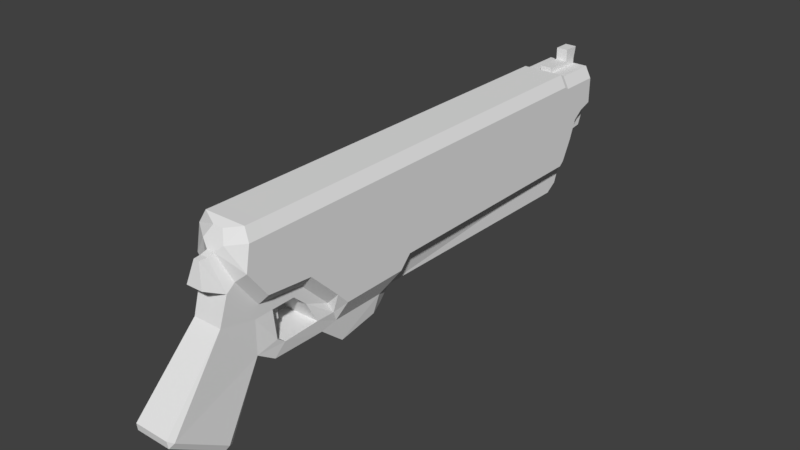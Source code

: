 # Source: Handgun.blend  (saved by Blender 2.78.0; exported with 4.5.12 LTS)
import bpy
from mathutils import Matrix  # noqa: F401  (used for matrix-valued properties, if any)

bpy.ops.wm.read_factory_settings(use_empty=True)
scene = bpy.context.scene
scene.name = 'Scene'

# ---- collections
col_collection_1 = bpy.data.collections.new('Collection 1'); scene.collection.children.link(col_collection_1)

# ---- materials (node trees are filled in below, after node groups)
mat_handgun = bpy.data.materials.new('Handgun')
mat_handgun.alpha_threshold = 0.0
mat_handgun.use_transparent_shadow = False
mat_handgun.roughness = 0.5
mat_handgun.line_color = (0.0, 0.0, 0.0, 1.0)

# ---- material node trees

# ---- world
world_world = bpy.data.worlds.new('World'); scene.world = world_world
world_world.color = (0.05088, 0.05088, 0.05088)
world_world.use_sun_shadow = False
world_world.sun_shadow_jitter_overblur = 0.0
world_world.cycles.sampling_method = 'MANUAL'

# ---- meshes
me_cube = bpy.data.meshes.new('Cube')
me_cube.from_pydata([(-0.02618, -0.1217, -0.09669), (0.02618, -0.1217, -0.09669), (-0.02256, -0.1628, -0.1119), (0.02256, -0.1628, -0.1119), (-0.04421, 0.06972, -0.08326), (-0.0343, 0.08879, -0.08326), (-0.0343, 0.08879, -0.6279), (-0.04421, 0.06972, -0.6279), (-0.04421, 0.06972, -0.234), (-0.0343, 0.08879, -0.234), (-0.04421, 0.06972, -0.03481), (-0.0343, 0.08879, -0.03481), (-0.04421, 0.06972, 0.0398), (-0.0343, 0.08879, 0.03966), (-0.04421, 0.06991, 0.0663), (-0.0343, 0.08896, 0.06286), (-0.008272, 0.08223, 0.07441), (-0.0343, 0.08403, -0.6361), (-0.04421, 0.06496, -0.6361), (-0.0343, 0.08403, -0.6534), (-0.04421, 0.06496, -0.6534), (-0.0343, 0.08403, -0.6651), (-0.04421, 0.06496, -0.6651), (-0.0343, 0.08403, -0.6822), (-0.04421, 0.06496, -0.6822), (-0.0343, 0.08403, -0.7046), (-0.01939, 0.06865, -0.7144), (0.04421, 0.06972, -0.6279), (0.0343, 0.08879, -0.6279), (0.0343, 0.08879, -0.08326), (0.04421, 0.06972, -0.08326), (0.04421, 0.06972, -0.234), (0.0343, 0.08879, -0.234), (0.0343, 0.08879, -0.03481), (0.04421, 0.06972, -0.03481), (0.0343, 0.08879, 0.03966), (0.04421, 0.06972, 0.0398), (0.0343, 0.08896, 0.06286), (0.04421, 0.06991, 0.0663), (0.01819, 0.06482, 0.08388), (0.008271, 0.08223, 0.07441), (0.04421, 0.06496, -0.6361), (0.0343, 0.08403, -0.6361), (0.04421, 0.06496, -0.6534), (0.0343, 0.08403, -0.6534), (0.04421, 0.06496, -0.6651), (0.0343, 0.08403, -0.6651), (0.04421, 0.06496, -0.6822), (0.0343, 0.08403, -0.6822), (0.04421, 0.06496, -0.7046), (0.0343, 0.08403, -0.7046), (-0.02472, -0.08879, -0.08326), (-0.04421, -0.06832, -0.08326), (-0.04421, -0.08879, -0.1023), (-0.0292, -0.1042, -0.08955), (-0.02472, -0.04034, -0.03481), (-0.04421, -0.01987, -0.03481), (-0.02472, -0.03316, 0.04056), (-0.04421, -0.01271, 0.04041), (-0.02472, 0.01456, 0.07631), (-0.04421, 0.0312, 0.0733), (-0.01819, 0.06482, 0.08388), (-0.005961, 0.05491, 0.08927), (0.04421, -0.06832, -0.08326), (0.02472, -0.08879, -0.08326), (0.0292, -0.1042, -0.08955), (0.04421, -0.08879, -0.1023), (0.04421, -0.01987, -0.03481), (0.02472, -0.04034, -0.03481), (0.04421, -0.01271, 0.04041), (0.02472, -0.03316, 0.04056), (0.04421, 0.0312, 0.0733), (0.02472, 0.01456, 0.07631), (0.005961, 0.05491, 0.08927), (-0.04421, -0.06884, -0.6279), (-0.02205, -0.08879, -0.6279), (-0.04421, -0.06884, -0.234), (-0.02205, -0.08879, -0.234), (-0.04421, -0.06192, -0.6361), (-0.02205, -0.08187, -0.6361), (-0.04421, -0.02817, -0.6534), (-0.02205, -0.04812, -0.6534), (-0.04421, 0.002984, -0.6651), (-0.02205, -0.01696, -0.6651), (-0.04421, 0.01545, -0.6822), (-0.02205, -0.004501, -0.6822), (-0.04421, 0.02271, -0.7046), (-0.02205, 0.002768, -0.7046), (-0.02205, 0.005884, -0.7144), (0.02205, -0.08879, -0.6279), (0.04421, -0.06884, -0.6279), (0.02205, -0.08879, -0.234), (0.04421, -0.06884, -0.234), (0.04421, -0.08879, -0.2149), (0.02205, -0.08187, -0.6361), (0.04421, -0.06192, -0.6361), (0.02205, -0.04812, -0.6534), (0.04421, -0.02817, -0.6534), (0.02205, -0.01696, -0.6651), (0.04421, 0.002984, -0.6651), (0.02205, -0.004501, -0.6822), (0.04421, 0.01545, -0.6822), (0.02205, 0.002768, -0.7046), (0.04421, 0.02271, -0.7046), (0.02205, 0.005884, -0.7144), (-0.02205, -0.1249, -0.6305), (-0.01492, -0.1243, -0.2208), (-0.02205, -0.1126, -0.6494), (-0.02205, -0.07254, -0.6641), (-0.02205, -0.04049, -0.6811), (-0.02205, -0.02802, -0.6983), (-0.02205, -0.02614, -0.7143), (-0.02205, -0.009565, -0.7215), (0.02205, -0.1249, -0.6305), (0.01492, -0.1243, -0.2208), (0.02205, -0.1126, -0.6494), (0.02205, -0.07254, -0.6641), (0.02205, -0.04049, -0.6811), (0.02205, -0.02802, -0.6983), (0.02205, -0.02614, -0.7143), (0.02205, -0.009565, -0.7215), (-0.04421, 0.06496, -0.7046), (0.01939, 0.06865, -0.7144), (-0.02618, -0.1217, -0.1875), (-0.02256, -0.151, -0.1788), (-0.015, -0.1471, -0.2008), (-0.04421, -0.08879, -0.2149), (0.02618, -0.1217, -0.1875), (0.015, -0.1471, -0.2008), (0.02256, -0.151, -0.1788), (-0.01451, 0.06326, -0.7251), (-0.02205, 0.006116, -0.7251), (0.02205, 0.006116, -0.7251), (0.01451, 0.06326, -0.7251), (-0.0117, 0.06025, -0.7345), (-0.02221, 0.006116, -0.7345), (0.02221, 0.006116, -0.7345), (0.0117, 0.06025, -0.7345), (-0.02618, -0.1265, -0.06873), (0.02618, -0.1265, -0.06873), (-0.02256, -0.1503, -0.09624), (0.02256, -0.1503, -0.09624), (-0.02472, -0.07107, -0.04232), (-0.0292, -0.1034, -0.0577), (-0.02472, -0.05118, -0.0207), (-0.02472, -0.0521, 0.04782), (-0.02472, 0.003721, 0.09042), (-0.005961, 0.05186, 0.09974), (0.02472, -0.07107, -0.04232), (0.0292, -0.1034, -0.0577), (0.02472, -0.05118, -0.0207), (0.02472, -0.0521, 0.04782), (0.02472, 0.003721, 0.09042), (0.005961, 0.05186, 0.09974), (-0.02618, -0.1247, 0.01925), (0.02618, -0.1247, 0.01925), (-0.0292, -0.1051, 0.002821), (0.0292, -0.1051, 0.002821), (-0.0292, -0.09518, 0.01629), (0.0292, -0.09518, 0.01629), (-0.02472, -0.05164, 0.01771), (0.02472, -0.05164, 0.01771), (-0.01345, 0.01624, 0.1187), (-0.004419, 0.0519, 0.1117), (0.01345, 0.01624, 0.1187), (0.004419, 0.0519, 0.1117), (-0.03348, -0.1518, 0.1965), (-0.02904, -0.1585, 0.2027), (-0.02833, -0.1468, 0.2044), (0.02346, -0.03941, 0.1037), (0.02489, -0.1057, 0.04828), (-0.03019, -0.2091, 0.1062), (-0.03073, -0.212, 0.1185), (-0.03504, -0.2041, 0.1141), (0.03504, -0.2041, 0.1141), (0.03073, -0.212, 0.1185), (0.03019, -0.2091, 0.1062), (-0.02504, -0.105, 0.04736), (-0.02346, -0.03941, 0.1037), (0.03348, -0.1518, 0.1965), (0.02833, -0.1468, 0.2044), (0.02904, -0.1585, 0.2027), (-0.009591, 0.08403, -0.6361), (-0.009591, 0.08403, -0.6534), (-0.009591, 0.08403, -0.6651), (-0.009591, 0.08403, -0.6822), (-0.009591, 0.08403, -0.7046), (0.00959, 0.08403, -0.6361), (0.00959, 0.08403, -0.6534), (0.00959, 0.08403, -0.6651), (0.00959, 0.08403, -0.6822), (0.00959, 0.08403, -0.7046), (-0.009591, 0.0928, -0.6361), (-0.009591, 0.0928, -0.6534), (-0.009591, 0.0928, -0.6651), (-0.009591, 0.0928, -0.6822), (-0.009591, 0.0928, -0.7046), (0.00959, 0.0928, -0.6361), (0.00959, 0.0928, -0.6534), (0.00959, 0.0928, -0.6651), (0.00959, 0.0928, -0.6822), (0.00959, 0.0928, -0.7046), (-0.009591, 0.1116, -0.6822), (-0.009591, 0.1116, -0.7089), (0.00959, 0.1116, -0.6822), (0.00959, 0.1116, -0.7089), (-0.007891, -0.05118, -0.007321), (0.007891, -0.05118, -0.007321), (-0.007891, -0.05164, 0.004338), (0.007891, -0.05164, 0.004338), (-0.007891, -0.06378, -0.00652), (0.007891, -0.06378, -0.00652), (-0.007891, -0.0649, 0.003536), (0.007891, -0.0649, 0.003536), (-0.007891, -0.0736, -0.006677), (0.007891, -0.0736, -0.006677), (-0.007891, -0.07471, 0.000266), (0.007891, -0.07471, 0.000266), (-0.007891, -0.08263, -0.007483), (0.007891, -0.08263, -0.007483), (-0.007891, -0.08375, -0.006094), (0.007891, -0.08375, -0.006094), (-0.02618, -0.1217, -0.09669), (-0.02256, -0.1628, -0.1119), (-0.0343, 0.08879, -0.08326), (-0.0343, 0.08879, -0.6279), (-0.0343, 0.08879, -0.234), (-0.0343, 0.08879, -0.03481), (-0.0343, 0.08879, 0.03966), (-0.0343, 0.08896, 0.06286), (-0.008272, 0.08223, 0.07441), (-0.0343, 0.08403, -0.6361), (-0.0343, 0.08403, -0.6534), (-0.0343, 0.08403, -0.6651), (-0.0343, 0.08403, -0.6822), (-0.0343, 0.08403, -0.7046), (-0.01939, 0.06865, -0.7144), (-0.02472, -0.08879, -0.08326), (-0.0292, -0.1042, -0.08955), (-0.02472, -0.04034, -0.03481), (-0.02472, -0.03316, 0.04056), (-0.02472, 0.01456, 0.07631), (-0.01819, 0.06482, 0.08388), (-0.005961, 0.05491, 0.08927), (-0.02205, -0.08879, -0.6279), (-0.02205, -0.08879, -0.234), (-0.02205, -0.08187, -0.6361), (-0.02205, -0.04812, -0.6534), (-0.02205, -0.01696, -0.6651), (-0.02205, -0.004501, -0.6822), (-0.02205, 0.002768, -0.7046), (-0.02205, 0.005884, -0.7144), (-0.02618, -0.1217, -0.1875), (-0.02256, -0.151, -0.1788), (-0.04421, -0.08879, -0.2149)], [], [(91, 92, 93), (9, 32, 28, 6), (41, 95, 97, 43), (74, 7, 18, 78), (5, 29, 32, 9), (27, 90, 95, 41), (6, 28, 42, 17), (0, 2, 140, 138), (67, 34, 36, 69), (57, 55, 144, 160, 145), (2, 124, 125, 128, 129, 3), (4, 52, 56, 10), (2, 3, 141, 140), (93, 66, 65, 1, 127), (76, 77, 126), (54, 0, 138, 143), (0, 123, 124, 2), (106, 114, 128, 125), (33, 11, 13, 35), (29, 5, 11, 33), (53, 52, 4, 8, 76, 126), (65, 64, 148, 149), (12, 58, 60, 14), (10, 56, 58, 12), (71, 38, 39), (51, 54, 143, 142), (85, 87, 111, 110), (16, 61, 62, 73, 39, 40), (35, 13, 15, 37), (104, 102, 119, 120), (37, 15, 16, 40), (14, 60, 61), (45, 99, 101, 47), (93, 92, 31, 30, 63, 66), (89, 91, 114, 113), (69, 36, 38, 71), (98, 96, 116, 117), (79, 81, 108, 107), (46, 48, 190, 189), (78, 18, 20, 80), (25, 23, 185, 186), (19, 17, 182, 183), (80, 20, 22, 82), (47, 101, 103, 49), (26, 121, 25), (82, 22, 24, 84), (88, 26, 130, 131), (83, 85, 110, 109), (25, 50, 122, 26), (17, 42, 187, 182), (84, 24, 121, 86), (86, 88, 87), (9, 6, 7, 8), (5, 9, 8, 4), (4, 10, 11, 5), (10, 12, 13, 11), (12, 14, 15, 13), (14, 61, 16, 15), (18, 7, 6, 17), (20, 18, 17, 19), (19, 21, 22, 20), (24, 22, 21, 23), (121, 24, 23, 25), (43, 97, 99, 45), (32, 29, 30, 31), (28, 32, 31, 27), (34, 30, 29, 33), (33, 35, 36, 34), (38, 36, 35, 37), (39, 38, 37, 40), (27, 41, 42, 28), (41, 43, 44, 42), (46, 44, 43, 45), (48, 46, 45, 47), (47, 49, 50, 48), (90, 27, 31, 92), (51, 52, 53, 54), (56, 52, 51, 55), (58, 56, 55, 57), (60, 58, 57, 59), (59, 62, 61, 60), (63, 30, 34, 67), (63, 64, 65, 66), (68, 64, 63, 67), (70, 68, 67, 69), (69, 71, 72, 70), (73, 72, 71, 39), (76, 74, 75, 77), (74, 78, 79, 75), (81, 79, 78, 80), (83, 81, 80, 82), (82, 84, 85, 83), (87, 85, 84, 86), (76, 8, 7, 74), (90, 92, 91, 89), (95, 90, 89, 94), (94, 96, 97, 95), (96, 98, 99, 97), (98, 100, 101, 99), (100, 102, 103, 101), (26, 122, 133, 130), (115, 107, 108, 116), (116, 108, 109, 117), (113, 105, 107, 115), (118, 110, 111, 119), (117, 109, 110, 118), (119, 111, 112, 120), (106, 105, 113, 114), (77, 75, 105, 106), (100, 98, 117, 118), (81, 83, 109, 108), (94, 89, 113, 115), (96, 94, 115, 116), (91, 114, 106, 77), (75, 79, 107, 105), (87, 88, 112, 111), (102, 100, 118, 119), (26, 88, 86, 121), (102, 104, 103), (104, 122, 49, 103), (122, 50, 49), (106, 125, 124, 123), (123, 126, 77, 106), (54, 53, 126, 123, 0), (127, 129, 128, 114), (93, 127, 114, 91), (127, 1, 3, 129), (133, 132, 136, 137), (131, 130, 134, 135), (104, 120, 132), (112, 88, 131), (120, 112, 131, 132), (122, 104, 132, 133), (135, 134, 137, 136), (135, 136, 132, 131), (130, 133, 137, 134), (142, 148, 150, 144), (144, 150, 161, 151, 145, 160), (139, 138, 140, 141), (149, 148, 142, 143, 138, 139), (147, 146, 162, 163), (3, 1, 139, 141), (70, 72, 152, 151), (64, 68, 150, 148), (72, 73, 153, 152), (59, 57, 145, 146), (62, 59, 146, 147), (55, 51, 142, 144), (1, 65, 149, 139), (68, 70, 151, 161, 150), (73, 62, 147, 153), (143, 156, 157, 149), (139, 149, 157, 155), (139, 155, 154, 138), (138, 154, 156, 143), (156, 158, 159, 157), (157, 159, 170, 155), (177, 170, 176, 171), (146, 145, 177, 178), (151, 161, 160, 145), (159, 161, 151, 170), (158, 160, 161, 159), (154, 177, 158, 156), (162, 164, 165, 163), (153, 147, 163, 165), (152, 153, 165, 164), (146, 152, 164, 162), (172, 175, 181, 167), (155, 170, 177, 154), (177, 145, 160, 158), (170, 169, 179, 174), (169, 178, 168, 180), (152, 146, 178, 169), (151, 152, 169, 170), (166, 167, 168), (171, 172, 173), (174, 175, 176), (179, 180, 181), (179, 169, 180), (178, 166, 168), (180, 168, 167, 181), (181, 175, 174, 179), (175, 172, 171, 176), (172, 167, 166, 173), (170, 174, 176), (177, 171, 173), (178, 177, 173, 166), (182, 187, 197, 192), (184, 183, 193, 194), (187, 188, 198, 197), (190, 191, 201, 200), (44, 46, 189, 188), (21, 19, 183, 184), (48, 50, 191, 190), (42, 44, 188, 187), (23, 21, 184, 185), (50, 25, 186, 191), (192, 197, 198, 193), (194, 199, 200, 195), (193, 198, 199, 194), (196, 195, 202, 203), (188, 189, 199, 198), (191, 186, 196, 201), (185, 184, 194, 195), (189, 190, 200, 199), (186, 185, 195, 196), (183, 182, 192, 193), (202, 204, 205, 203), (201, 196, 203, 205), (195, 200, 204, 202), (200, 201, 205, 204), (161, 160, 208, 209), (150, 207, 206, 144), (144, 206, 208, 160), (150, 161, 209, 207), (207, 209, 213, 211), (206, 207, 211, 210), (208, 206, 210, 212), (209, 208, 212, 213), (210, 211, 215, 214), (212, 210, 214, 216), (213, 212, 216, 217), (211, 213, 217, 215), (216, 214, 218, 220), (217, 216, 220, 221), (215, 217, 221, 219), (214, 215, 219, 218), (2, 124, 253, 223), (57, 59, 241, 240), (19, 17, 231, 232), (5, 11, 227, 224), (79, 81, 247, 246), (59, 62, 243, 241), (19, 21, 233, 232), (51, 54, 238, 237), (61, 62, 243, 242), (0, 2, 223, 222), (11, 13, 228, 227), (83, 81, 247, 248), (54, 0, 222, 238), (6, 9, 226, 225), (21, 23, 234, 233), (13, 15, 229, 228), (25, 23, 234, 235), (15, 16, 230, 229), (51, 55, 239, 237), (88, 26, 236, 251), (83, 85, 249, 248), (16, 61, 242, 230), (25, 26, 236, 235), (75, 77, 245, 244), (123, 124, 253, 252), (85, 87, 250, 249), (9, 5, 224, 226), (123, 126, 254, 252), (57, 55, 239, 240), (17, 6, 225, 231), (77, 126, 254, 245), (88, 87, 250, 251), (79, 75, 244, 246)])
_uv = me_cube.uv_layers.new(name='UVMap')
_uv.uv.foreach_set('vector', [0.4278, 0.846, 0.4416, 0.8742, 0.4199, 0.8742, 0.5566, 0.2797, 0.6443, 0.2797, 0.6443, 0.5757, 0.5566, 0.5757, 0.1425, 0.6773, 0.2447, 0.6565, 0.2202, 0.6749, 0.1452, 0.6902, 0.5133, 0.09751, 0.4017, 0.07479, 0.4068, 0.06944, 0.509, 0.09024, 0.5566, 0.1665, 0.6443, 0.1665, 0.6443, 0.2797, 0.5566, 0.2797, 0.1374, 0.6719, 0.249, 0.6492, 0.2447, 0.6565, 0.1425, 0.6773, 0.5566, 0.5757, 0.6443, 0.5757, 0.6443, 0.5813, 0.5566, 0.5813, 0.4738, 0.5022, 0.5092, 0.4976, 0.4967, 0.5072, 0.4733, 0.5239, 0.1181, 0.215, 0.04593, 0.2297, 0.03442, 0.174, 0.1007, 0.16, 0.3813, 0.59, 0.3987, 0.535, 0.4053, 0.5473, 0.3997, 0.576, 0.3955, 0.5986, 0.5099, 0.9618, 0.4741, 0.9619, 0.4623, 0.9523, 0.4623, 0.9142, 0.4741, 0.9046, 0.5099, 0.9046, 0.3177, 0.4809, 0.4288, 0.5036, 0.3824, 0.5318, 0.3102, 0.5171, 0.2253, 0.9115, 0.1676, 0.9115, 0.1676, 0.8958, 0.2253, 0.8958, 0.2013, 0.338, 0.1839, 0.254, 0.1943, 0.242, 0.2095, 0.2445, 0.2235, 0.3123, 0.4416, 0.7619, 0.4278, 0.7901, 0.4199, 0.7619, 0.4586, 0.5047, 0.4738, 0.5022, 0.4733, 0.5239, 0.453, 0.5283, 0.4738, 0.5022, 0.4878, 0.4345, 0.51, 0.4458, 0.5092, 0.4976, 0.3977, 0.7991, 0.3977, 0.837, 0.3737, 0.8371, 0.3737, 0.799, 0.6443, 0.1301, 0.5566, 0.1301, 0.5566, 0.07416, 0.6443, 0.07416, 0.6443, 0.1665, 0.5566, 0.1665, 0.5566, 0.1301, 0.6443, 0.1301, 0.4483, 0.4928, 0.4288, 0.5036, 0.3177, 0.4809, 0.341, 0.3686, 0.4525, 0.3913, 0.4656, 0.4087, 0.1943, 0.242, 0.1809, 0.2399, 0.1603, 0.2123, 0.1887, 0.2184, 0.2987, 0.5727, 0.365, 0.5867, 0.3246, 0.604, 0.2945, 0.5924, 0.3102, 0.5171, 0.3824, 0.5318, 0.365, 0.5867, 0.2987, 0.5727, 0.8496, 0.2664, 0.8471, 0.2477, 0.8792, 0.237, 0.4452, 0.5068, 0.4586, 0.5047, 0.453, 0.5283, 0.4246, 0.5345, 0.7679, 0.379, 0.7678, 0.397, 0.7429, 0.3961, 0.7455, 0.3841, 0.5899, 0.04719, 0.5772, 0.03779, 0.5929, 0.03244, 0.6081, 0.03244, 0.6237, 0.03779, 0.6111, 0.04719, 0.6443, 0.07416, 0.5566, 0.07416, 0.5566, 0.05675, 0.6443, 0.05675, 0.7677, 0.4936, 0.7678, 0.5015, 0.7429, 0.5023, 0.754, 0.4927, 0.6443, 0.05675, 0.5566, 0.05675, 0.5899, 0.04719, 0.6111, 0.04719, 0.8471, 0.1958, 0.8496, 0.1771, 0.8792, 0.2066, 0.147, 0.6989, 0.1969, 0.6888, 0.1895, 0.7036, 0.1496, 0.7117, 0.2013, 0.338, 0.1882, 0.3555, 0.07666, 0.3782, 0.05341, 0.2658, 0.1645, 0.2431, 0.1839, 0.254, 0.7163, 0.5813, 0.8164, 0.8643, 0.7922, 0.8832, 0.6877, 0.5892, 0.1007, 0.16, 0.03442, 0.174, 0.03018, 0.1543, 0.06026, 0.1427, 0.7625, 0.5352, 0.7414, 0.552, 0.7197, 0.5509, 0.7402, 0.53, 0.7196, 0.3249, 0.7414, 0.3465, 0.7197, 0.3475, 0.6924, 0.3262, 0.6443, 0.6031, 0.6443, 0.6159, 0.6127, 0.6159, 0.6127, 0.6031, 0.509, 0.09024, 0.4068, 0.06944, 0.4095, 0.05653, 0.4845, 0.0718, 0.5566, 0.6327, 0.5566, 0.6159, 0.5882, 0.6159, 0.5882, 0.6327, 0.5566, 0.5943, 0.5566, 0.5813, 0.5882, 0.5813, 0.5882, 0.5943, 0.4845, 0.0718, 0.4095, 0.05653, 0.4113, 0.04782, 0.4612, 0.05798, 0.1496, 0.7117, 0.1895, 0.7036, 0.1871, 0.7214, 0.1531, 0.7283, 0.09667, 0.9056, 0.1284, 0.899, 0.1157, 0.9121, 0.4612, 0.05798, 0.4113, 0.04782, 0.414, 0.03504, 0.4538, 0.04316, 0.7677, 0.4049, 0.8164, 0.4219, 0.8095, 0.4281, 0.7652, 0.4126, 0.7625, 0.3633, 0.7679, 0.379, 0.7455, 0.3841, 0.7402, 0.3684, 0.1157, 0.9121, 0.028, 0.9121, 0.04708, 0.9056, 0.09667, 0.9056, 0.5566, 0.5813, 0.6443, 0.5813, 0.6127, 0.5813, 0.5882, 0.5813, 0.4538, 0.04316, 0.414, 0.03504, 0.4174, 0.01839, 0.4514, 0.02532, 0.1284, 0.87, 0.1001, 0.8625, 0.1001, 0.8563, 0.3256, 0.3654, 0.3863, 0.0716, 0.4017, 0.07479, 0.341, 0.3686, 0.3023, 0.4778, 0.3256, 0.3654, 0.341, 0.3686, 0.3177, 0.4809, 0.3177, 0.4809, 0.3102, 0.5171, 0.2948, 0.5139, 0.3023, 0.4778, 0.3102, 0.5171, 0.2987, 0.5727, 0.2833, 0.5694, 0.2948, 0.5139, 0.2987, 0.5727, 0.2945, 0.5924, 0.2796, 0.5867, 0.2833, 0.5694, 0.5439, 0.05166, 0.5772, 0.03779, 0.5899, 0.04719, 0.5566, 0.05675, 0.4068, 0.06944, 0.4017, 0.07479, 0.3863, 0.0716, 0.3914, 0.06625, 0.4095, 0.05653, 0.4068, 0.06944, 0.3914, 0.06625, 0.3941, 0.05335, 0.3941, 0.05335, 0.3959, 0.04463, 0.4113, 0.04782, 0.4095, 0.05653, 0.414, 0.03504, 0.4113, 0.04782, 0.3959, 0.04463, 0.3985, 0.03186, 0.4174, 0.01839, 0.414, 0.03504, 0.3985, 0.03186, 0.402, 0.01521, 0.1452, 0.6902, 0.2202, 0.6749, 0.1969, 0.6888, 0.147, 0.6989, 0.06125, 0.3814, 0.038, 0.269, 0.05341, 0.2658, 0.07666, 0.3782, 0.122, 0.6751, 0.06125, 0.3814, 0.07666, 0.3782, 0.1374, 0.6719, 0.04593, 0.2297, 0.05341, 0.2658, 0.038, 0.269, 0.03053, 0.2328, 0.03053, 0.2328, 0.01904, 0.1773, 0.03442, 0.174, 0.04593, 0.2297, 0.03018, 0.1543, 0.03442, 0.174, 0.01904, 0.1773, 0.01532, 0.16, 0.6237, 0.03779, 0.657, 0.05166, 0.6443, 0.05675, 0.6111, 0.04719, 0.1374, 0.6719, 0.1425, 0.6773, 0.1271, 0.6805, 0.122, 0.6751, 0.1425, 0.6773, 0.1452, 0.6902, 0.1298, 0.6934, 0.1271, 0.6805, 0.1316, 0.7021, 0.1298, 0.6934, 0.1452, 0.6902, 0.147, 0.6989, 0.1342, 0.7149, 0.1316, 0.7021, 0.147, 0.6989, 0.1496, 0.7117, 0.1496, 0.7117, 0.1531, 0.7283, 0.1377, 0.7315, 0.1342, 0.7149, 0.249, 0.6492, 0.1374, 0.6719, 0.07666, 0.3782, 0.1882, 0.3555, 0.8951, 0.02855, 0.8687, 0.03707, 0.8717, 0.01521, 0.8911, 0.01556, 0.8614, 0.09062, 0.8687, 0.03707, 0.8951, 0.02855, 0.8878, 0.0821, 0.8555, 0.1344, 0.8614, 0.09062, 0.8878, 0.0821, 0.8818, 0.1259, 0.8496, 0.1771, 0.8555, 0.1344, 0.8818, 0.1259, 0.8754, 0.1724, 0.8754, 0.1724, 0.8951, 0.2058, 0.8792, 0.2066, 0.8496, 0.1771, 0.1645, 0.2431, 0.05341, 0.2658, 0.04593, 0.2297, 0.1181, 0.215, 0.8687, 0.4065, 0.8951, 0.415, 0.891, 0.428, 0.8717, 0.4283, 0.8877, 0.3615, 0.8951, 0.415, 0.8687, 0.4065, 0.8614, 0.3529, 0.8817, 0.3176, 0.8877, 0.3615, 0.8614, 0.3529, 0.8554, 0.3092, 0.8554, 0.3092, 0.8496, 0.2664, 0.8754, 0.2712, 0.8817, 0.3176, 0.8951, 0.2378, 0.8754, 0.2712, 0.8496, 0.2664, 0.8792, 0.237, 0.8754, 0.4588, 0.8754, 0.668, 0.8471, 0.6797, 0.8471, 0.4704, 0.1284, 0.7756, 0.1284, 0.7838, 0.1001, 0.7701, 0.1001, 0.7619, 0.1001, 0.8004, 0.1001, 0.7701, 0.1284, 0.7838, 0.1284, 0.8141, 0.1001, 0.8266, 0.1001, 0.8004, 0.1284, 0.8141, 0.1284, 0.8403, 0.1284, 0.8403, 0.1284, 0.8559, 0.1001, 0.8421, 0.1001, 0.8266, 0.1001, 0.8563, 0.1001, 0.8421, 0.1284, 0.8559, 0.1284, 0.87, 0.4525, 0.3913, 0.341, 0.3686, 0.4017, 0.07479, 0.5133, 0.09751, 0.9061, 0.668, 0.9061, 0.4588, 0.9344, 0.4704, 0.9344, 0.6797, 0.01533, 0.7838, 0.01533, 0.7756, 0.04368, 0.7619, 0.04368, 0.7701, 0.04368, 0.7701, 0.04367, 0.8004, 0.01532, 0.8141, 0.01533, 0.7838, 0.04367, 0.8004, 0.04367, 0.8266, 0.01532, 0.8403, 0.01532, 0.8141, 0.04367, 0.8266, 0.04367, 0.8421, 0.01532, 0.8559, 0.01532, 0.8403, 0.04367, 0.8421, 0.04368, 0.8563, 0.01533, 0.87, 0.01532, 0.8559, 0.645, 0.8421, 0.645, 0.8913, 0.6376, 0.8851, 0.6376, 0.8483, 0.9061, 0.7264, 0.9625, 0.7264, 0.9625, 0.7599, 0.9061, 0.7599, 0.9061, 0.7599, 0.9625, 0.7599, 0.9625, 0.7889, 0.9061, 0.7889, 0.9061, 0.7101, 0.9625, 0.7101, 0.9625, 0.7264, 0.9061, 0.7264, 0.9061, 0.8045, 0.9625, 0.8045, 0.9625, 0.8124, 0.9061, 0.8124, 0.9061, 0.7889, 0.9625, 0.7889, 0.9625, 0.8045, 0.9061, 0.8045, 0.9061, 0.8124, 0.9625, 0.8124, 0.9625, 0.8267, 0.9061, 0.8267, 0.5911, 0.6631, 0.6003, 0.8811, 0.5439, 0.8811, 0.5529, 0.6631, 0.8164, 0.03418, 0.7163, 0.3171, 0.6877, 0.3092, 0.7922, 0.01521, 0.7679, 0.5195, 0.7625, 0.5352, 0.7402, 0.53, 0.7455, 0.5143, 0.7414, 0.3465, 0.7625, 0.3633, 0.7402, 0.3684, 0.7197, 0.3475, 0.7196, 0.5735, 0.7163, 0.5813, 0.6877, 0.5892, 0.6924, 0.5722, 0.7414, 0.552, 0.7196, 0.5735, 0.6924, 0.5722, 0.7197, 0.5509, 0.4278, 0.846, 0.3977, 0.837, 0.3977, 0.7991, 0.4278, 0.7901, 0.7163, 0.3171, 0.7196, 0.3249, 0.6924, 0.3262, 0.6877, 0.3092, 0.7678, 0.397, 0.7677, 0.4049, 0.754, 0.4058, 0.7429, 0.3961, 0.7678, 0.5015, 0.7679, 0.5195, 0.7455, 0.5143, 0.7429, 0.5023, 0.09667, 0.9056, 0.1001, 0.8625, 0.1284, 0.87, 0.1284, 0.899, 0.04368, 0.8563, 0.04368, 0.8625, 0.01533, 0.87, 0.04368, 0.8625, 0.04708, 0.9056, 0.01532, 0.899, 0.01533, 0.87, 0.04708, 0.9056, 0.028, 0.9121, 0.01532, 0.899, 0.495, 0.41, 0.5103, 0.4287, 0.51, 0.4458, 0.4878, 0.4345, 0.3858, 0.7848, 0.4199, 0.7619, 0.4278, 0.7901, 0.3977, 0.7991, 0.4586, 0.5047, 0.4483, 0.4928, 0.4656, 0.4087, 0.4878, 0.4345, 0.4738, 0.5022, 0.2235, 0.3123, 0.2457, 0.301, 0.246, 0.3181, 0.2307, 0.3367, 0.4199, 0.8742, 0.3858, 0.8513, 0.3977, 0.837, 0.4278, 0.846, 0.2235, 0.3123, 0.2095, 0.2445, 0.2449, 0.2491, 0.2457, 0.301, 0.8095, 0.4703, 0.7652, 0.4858, 0.7628, 0.4791, 0.8048, 0.4644, 0.7652, 0.4126, 0.8095, 0.4281, 0.8048, 0.434, 0.7628, 0.4193, 0.7677, 0.4936, 0.754, 0.4927, 0.7652, 0.4858, 0.754, 0.4058, 0.7677, 0.4049, 0.7652, 0.4126, 0.9061, 0.8267, 0.9625, 0.8267, 0.9625, 0.839, 0.9061, 0.839, 0.8164, 0.4766, 0.7677, 0.4936, 0.7652, 0.4858, 0.8095, 0.4703, 0.9632, 0.3979, 0.9257, 0.3846, 0.9257, 0.3549, 0.9632, 0.3415, 0.852, 0.861, 0.852, 0.9174, 0.8471, 0.9172, 0.8471, 0.8612, 0.6376, 0.8483, 0.6376, 0.8851, 0.631, 0.8816, 0.631, 0.8519, 0.228, 0.8209, 0.1648, 0.8209, 0.1648, 0.7978, 0.228, 0.7978, 0.228, 0.7978, 0.1648, 0.7978, 0.1648, 0.7777, 0.1648, 0.7619, 0.228, 0.7619, 0.228, 0.7777, 0.1629, 0.8673, 0.2299, 0.8673, 0.2253, 0.8958, 0.1676, 0.8958, 0.1591, 0.8479, 0.1648, 0.8209, 0.228, 0.8209, 0.2338, 0.8479, 0.2299, 0.8673, 0.1629, 0.8673, 0.3037, 0.6201, 0.3439, 0.6212, 0.3295, 0.6401, 0.3018, 0.629, 0.2449, 0.2491, 0.2095, 0.2445, 0.209, 0.2229, 0.2324, 0.2395, 0.117, 0.1567, 0.07309, 0.1378, 0.07964, 0.1255, 0.1312, 0.1482, 0.1809, 0.2399, 0.1344, 0.2117, 0.141, 0.1994, 0.1603, 0.2123, 0.07309, 0.1378, 0.03852, 0.1349, 0.03936, 0.1266, 0.07964, 0.1255, 0.3374, 0.6089, 0.3813, 0.59, 0.3955, 0.5986, 0.3439, 0.6212, 0.3028, 0.6118, 0.3374, 0.6089, 0.3439, 0.6212, 0.3037, 0.6201, 0.3987, 0.535, 0.4452, 0.5068, 0.4246, 0.5345, 0.4053, 0.5473, 0.2095, 0.2445, 0.1943, 0.242, 0.1887, 0.2184, 0.209, 0.2229, 0.1344, 0.2117, 0.117, 0.1567, 0.1312, 0.1482, 0.1354, 0.1707, 0.141, 0.1994, 0.6081, 0.03244, 0.5929, 0.03244, 0.5929, 0.02416, 0.6081, 0.02416, 0.9257, 0.237, 0.9718, 0.237, 0.9718, 0.3111, 0.9257, 0.3111, 0.209, 0.2229, 0.1887, 0.2184, 0.1808, 0.173, 0.194, 0.1575, 0.1629, 0.8673, 0.1629, 0.8195, 0.2299, 0.8195, 0.2299, 0.8673, 0.4733, 0.5239, 0.4584, 0.5892, 0.4451, 0.5737, 0.453, 0.5283, 0.9718, 0.237, 0.9806, 0.237, 0.9806, 0.3111, 0.9718, 0.3111, 0.1808, 0.173, 0.1707, 0.1646, 0.1742, 0.139, 0.194, 0.1575, 0.2717, 0.7619, 0.3356, 0.7628, 0.3423, 0.8576, 0.2651, 0.8576, 0.3439, 0.6212, 0.3955, 0.5986, 0.4381, 0.6069, 0.3766, 0.6381, 0.631, 0.6631, 0.6538, 0.6631, 0.6538, 0.7259, 0.631, 0.7259, 0.1707, 0.1646, 0.1354, 0.1707, 0.1312, 0.1482, 0.1742, 0.139, 0.5018, 0.8361, 0.4722, 0.8304, 0.4722, 0.7676, 0.5018, 0.7619, 0.4584, 0.5892, 0.4381, 0.6069, 0.435, 0.5821, 0.4451, 0.5737, 0.3909, 0.9189, 0.3909, 0.953, 0.3737, 0.9416, 0.3737, 0.9303, 0.6081, 0.02416, 0.5929, 0.02416, 0.5948, 0.01521, 0.6061, 0.01521, 0.07964, 0.1255, 0.03936, 0.1266, 0.03748, 0.1177, 0.06515, 0.1066, 0.4134, 0.9046, 0.4134, 0.9673, 0.3909, 0.953, 0.3909, 0.9189, 0.9061, 0.8694, 0.9847, 0.8694, 0.9825, 0.9453, 0.9082, 0.9453, 0.1629, 0.8195, 0.1645, 0.793, 0.2284, 0.7931, 0.2299, 0.8195, 0.4381, 0.6069, 0.3955, 0.5986, 0.3997, 0.576, 0.435, 0.5821, 0.1742, 0.139, 0.1123, 0.1086, 0.1885, 0.02093, 0.2433, 0.07373, 0.2707, 0.895, 0.3307, 0.895, 0.3369, 0.9848, 0.2644, 0.9848, 0.4134, 0.9673, 0.4134, 0.9046, 0.4317, 0.9062, 0.4317, 0.9657, 0.1312, 0.1482, 0.07964, 0.1255, 0.1123, 0.1086, 0.1742, 0.139, 0.4528, 0.7258, 0.4572, 0.7315, 0.4475, 0.7308, 0.5129, 0.6679, 0.5133, 0.6775, 0.5076, 0.673, 0.2433, 0.07373, 0.249, 0.06922, 0.2486, 0.07884, 0.1885, 0.02093, 0.1832, 0.01588, 0.1929, 0.01521, 0.1885, 0.02093, 0.1123, 0.1086, 0.1832, 0.01588, 0.3766, 0.6381, 0.4528, 0.7258, 0.4475, 0.7308, 0.9816, 0.9531, 0.9091, 0.9531, 0.9082, 0.9453, 0.9825, 0.9453, 0.1929, 0.01521, 0.249, 0.06922, 0.2433, 0.07373, 0.1885, 0.02093, 0.343, 0.8646, 0.2644, 0.8646, 0.2651, 0.8576, 0.3423, 0.8576, 0.5133, 0.6775, 0.4572, 0.7315, 0.4528, 0.7258, 0.5076, 0.673, 0.1742, 0.139, 0.2433, 0.07373, 0.2486, 0.07884, 0.4381, 0.6069, 0.5129, 0.6679, 0.5076, 0.673, 0.3766, 0.6381, 0.4381, 0.6069, 0.5076, 0.673, 0.4528, 0.7258, 0.7945, 0.9136, 0.7945, 0.938, 0.7893, 0.938, 0.7893, 0.9136, 0.6536, 0.7896, 0.6536, 0.7985, 0.6464, 0.7985, 0.6464, 0.7896, 0.8471, 0.7655, 0.8471, 0.7523, 0.8543, 0.7523, 0.8543, 0.7655, 0.8471, 0.7304, 0.8471, 0.7134, 0.8543, 0.7134, 0.8543, 0.7304, 0.6443, 0.5943, 0.6443, 0.6031, 0.6127, 0.6031, 0.6127, 0.5943, 0.5566, 0.6031, 0.5566, 0.5943, 0.5882, 0.5943, 0.5882, 0.6031, 0.6443, 0.6159, 0.6443, 0.6327, 0.6127, 0.6327, 0.6127, 0.6159, 0.6443, 0.5813, 0.6443, 0.5943, 0.6127, 0.5943, 0.6127, 0.5813, 0.5566, 0.6159, 0.5566, 0.6031, 0.5882, 0.6031, 0.5882, 0.6159, 0.6443, 0.6327, 0.5566, 0.6327, 0.5882, 0.6327, 0.6127, 0.6327, 0.8716, 0.8306, 0.8471, 0.8306, 0.8471, 0.8176, 0.8716, 0.8176, 0.8716, 0.8088, 0.8471, 0.8088, 0.8471, 0.7959, 0.8716, 0.7959, 0.8716, 0.8176, 0.8471, 0.8176, 0.8471, 0.8088, 0.8716, 0.8088, 0.6464, 0.7596, 0.6464, 0.7766, 0.631, 0.7766, 0.631, 0.7563, 0.8471, 0.7523, 0.8471, 0.7434, 0.8543, 0.7434, 0.8543, 0.7523, 0.5648, 0.9115, 0.5648, 0.9358, 0.5587, 0.9358, 0.5587, 0.9115, 0.6536, 0.7766, 0.6536, 0.7896, 0.6464, 0.7896, 0.6464, 0.7766, 0.8471, 0.7434, 0.8471, 0.7304, 0.8543, 0.7304, 0.8543, 0.7434, 0.6536, 0.7596, 0.6536, 0.7766, 0.6464, 0.7766, 0.6464, 0.7596, 0.6536, 0.7985, 0.6536, 0.8117, 0.6464, 0.8117, 0.6464, 0.7985, 0.6877, 0.938, 0.6877, 0.9136, 0.7079, 0.9136, 0.7079, 0.938, 0.5587, 0.9115, 0.5587, 0.9358, 0.5439, 0.9358, 0.5439, 0.9115, 0.9368, 0.01521, 0.9368, 0.03956, 0.9257, 0.03955, 0.9257, 0.01521, 0.8543, 0.7304, 0.8543, 0.7134, 0.8697, 0.7101, 0.8697, 0.7304, 0.1648, 0.7777, 0.228, 0.7777, 0.2065, 0.7848, 0.1863, 0.7848, 0.1648, 0.7978, 0.1863, 0.7907, 0.2065, 0.7907, 0.228, 0.7978, 0.228, 0.7978, 0.2065, 0.7907, 0.2065, 0.7848, 0.228, 0.7777, 0.1648, 0.7978, 0.1648, 0.7777, 0.1863, 0.7848, 0.1863, 0.7907, 0.9347, 0.1534, 0.9257, 0.1534, 0.9259, 0.1426, 0.9336, 0.1431, 0.7385, 0.9136, 0.7587, 0.9136, 0.7587, 0.9226, 0.7385, 0.9226, 0.9347, 0.09647, 0.9257, 0.09647, 0.9268, 0.08623, 0.9345, 0.08564, 0.1863, 0.7848, 0.2065, 0.7848, 0.2065, 0.7929, 0.1863, 0.7929, 0.7385, 0.9226, 0.7587, 0.9226, 0.7587, 0.9293, 0.7385, 0.9293, 0.9345, 0.08564, 0.9268, 0.08623, 0.927, 0.07823, 0.9324, 0.07754, 0.1863, 0.7929, 0.2065, 0.7929, 0.2065, 0.8004, 0.1863, 0.8004, 0.9336, 0.1431, 0.9259, 0.1426, 0.928, 0.1345, 0.9334, 0.1351, 0.9324, 0.07754, 0.927, 0.07823, 0.9267, 0.07084, 0.9278, 0.06997, 0.1863, 0.8004, 0.2065, 0.8004, 0.2065, 0.8091, 0.1863, 0.8091, 0.9334, 0.1351, 0.928, 0.1345, 0.9326, 0.1269, 0.9337, 0.1278, 0.7385, 0.9293, 0.7587, 0.9293, 0.7587, 0.9352, 0.7385, 0.9352, 0.0, 0.0, 0.0, 0.0, 0.0, 0.0, 0.0, 0.0, 0.0, 0.0, 0.0, 0.0, 0.0, 0.0, 0.0, 0.0, 0.0, 0.0, 0.0, 0.0, 0.0, 0.0, 0.0, 0.0, 0.0, 0.0, 0.0, 0.0, 0.0, 0.0, 0.0, 0.0, 0.0, 0.0, 0.0, 0.0, 0.0, 0.0, 0.0, 0.0, 0.0, 0.0, 0.0, 0.0, 0.0, 0.0, 0.0, 0.0, 0.0, 0.0, 0.0, 0.0, 0.0, 0.0, 0.0, 0.0, 0.0, 0.0, 0.0, 0.0, 0.0, 0.0, 0.0, 0.0, 0.0, 0.0, 0.0, 0.0, 0.0, 0.0, 0.0, 0.0, 0.0, 0.0, 0.0, 0.0, 0.0, 0.0, 0.0, 0.0, 0.0, 0.0, 0.0, 0.0, 0.0, 0.0, 0.0, 0.0, 0.0, 0.0, 0.0, 0.0, 0.0, 0.0, 0.0, 0.0, 0.0, 0.0, 0.0, 0.0, 0.0, 0.0, 0.0, 0.0, 0.0, 0.0, 0.0, 0.0, 0.0, 0.0, 0.0, 0.0, 0.0, 0.0, 0.0, 0.0, 0.0, 0.0, 0.0, 0.0, 0.0, 0.0, 0.0, 0.0, 0.0, 0.0, 0.0, 0.0, 0.0, 0.0, 0.0, 0.0, 0.0, 0.0, 0.0, 0.0, 0.0, 0.0, 0.0, 0.0, 0.0, 0.0, 0.0, 0.0, 0.0, 0.0, 0.0, 0.0, 0.0, 0.0, 0.0, 0.0, 0.0, 0.0, 0.0, 0.0, 0.0, 0.0, 0.0, 0.0, 0.0, 0.0, 0.0, 0.0, 0.0, 0.0, 0.0, 0.0, 0.0, 0.0, 0.0, 0.0, 0.0, 0.0, 0.0, 0.0, 0.0, 0.0, 0.0, 0.0, 0.0, 0.0, 0.0, 0.0, 0.0, 0.0, 0.0, 0.0, 0.0, 0.0, 0.0, 0.0, 0.0, 0.0, 0.0, 0.0, 0.0, 0.0, 0.0, 0.0, 0.0, 0.0, 0.0, 0.0, 0.0, 0.0, 0.0, 0.0, 0.0, 0.0, 0.0, 0.0, 0.0, 0.0, 0.0, 0.0, 0.0, 0.0, 0.0, 0.0, 0.0, 0.0, 0.0, 0.0, 0.0, 0.0, 0.0, 0.0, 0.0, 0.0, 0.0, 0.0, 0.0, 0.0, 0.0, 0.0, 0.0, 0.0, 0.0, 0.0, 0.0, 0.0, 0.0, 0.0, 0.0, 0.0, 0.0, 0.0, 0.0, 0.0, 0.0, 0.0, 0.0, 0.0, 0.0, 0.0, 0.0, 0.0, 0.0, 0.0, 0.0, 0.0, 0.0, 0.0])
me_cube.materials.append(mat_handgun)
me_cube.use_remesh_preserve_volume = False
me_cube.use_remesh_preserve_attributes = False
me_cube.use_mirror_vertex_groups = False
me_cube.update()

# ---- objects
ob_handgun = bpy.data.objects.new('Handgun', me_cube)

# ---- transforms, parenting, visibility, modifiers, constraints
ob_handgun.location = (0.0, 0.0, 0.0)
ob_handgun.rotation_euler = (1.571, -0.0, 0.0)
ob_handgun.lock_rotations_4d = False
ob_handgun.empty_display_type = 'ARROWS'
ob_handgun.lineart.crease_threshold = 0.0

# ---- collection membership
col_collection_1.objects.link(ob_handgun)

# ---- scene / render settings (as saved in the file)
scene.frame_start = 1; scene.frame_end = 250; scene.frame_set(1)
scene.render.engine = 'BLENDER_EEVEE_NEXT'
scene.render.resolution_percentage = 50
scene.render.dither_intensity = 0.0
scene.cycles.use_denoising = False
scene.cycles.samples = 128
scene.cycles.sampling_pattern = 'TABULATED_SOBOL'
scene.cycles.light_sampling_threshold = 0.0
scene.cycles.use_adaptive_sampling = False
scene.cycles.use_light_tree = False
scene.cycles.blur_glossy = 0.0
scene.cycles.sample_clamp_indirect = 0.0
scene.view_settings.view_transform = 'Standard'
bpy.context.view_layer.update()

# ---- added for rendering (the .blend has no active camera and no usable light): camera, sun
cam_auto = bpy.data.cameras.new('AutoCamera')
cam_auto.lens = 50.0
cam_auto.sensor_width = 36.0
cam_auto.clip_end = 1000.0
ob_auto_camera = bpy.data.objects.new('AutoCamera', cam_auto)
scene.collection.objects.link(ob_auto_camera)
ob_auto_camera.location = (0.922389, -0.841822, 0.687726)
ob_auto_camera.rotation_euler = (1.09748, -7.21219e-08, 0.694738)
scene.camera = ob_auto_camera
light_auto_sun = bpy.data.lights.new('AutoSun', 'SUN')
light_auto_sun.energy = 3.0
light_auto_sun.angle = 0.0523599
ob_auto_sun = bpy.data.objects.new('AutoSun', light_auto_sun)
scene.collection.objects.link(ob_auto_sun)
ob_auto_sun.rotation_euler = (0.872665, 0.174533, 0.523599)
bpy.context.view_layer.update()
